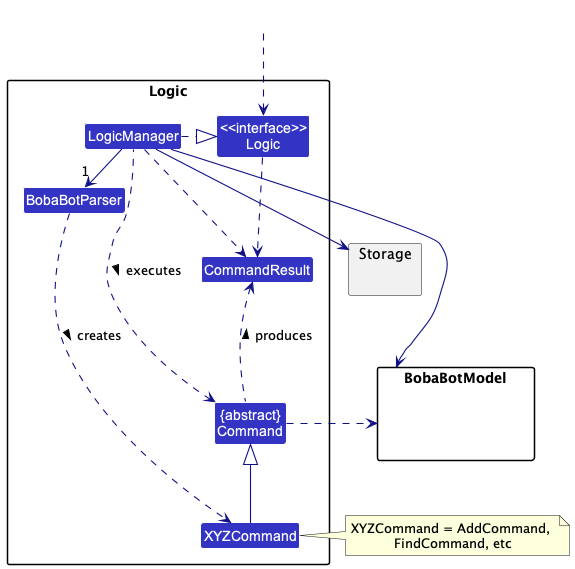

The diagram above was rendered by PlantUML. Its source (embedded in the PNG):
@startuml
!include style.puml
skinparam arrowThickness 1.1
skinparam arrowColor LOGIC_COLOR_T4
skinparam classBackgroundColor LOGIC_COLOR

package Logic {

Class BobaBotParser
Class XYZCommand
Class CommandResult
Class "{abstract}\nCommand" as Command


Class "<<interface>>\nLogic" as Logic
Class LogicManager
}

package BobaBotModel{
Class HiddenModel #FFFFFF
}

package Storage{
}

Class HiddenOutside #FFFFFF
HiddenOutside ..> Logic

LogicManager .right.|> Logic
LogicManager -right->"1" BobaBotParser
BobaBotParser ..> XYZCommand : creates >

XYZCommand -up-|> Command
LogicManager .left.> Command : executes >

LogicManager --> BobaBotModel
LogicManager --> Storage
Storage --[hidden] BobaBotModel
Command .[hidden]up.> Storage
Command .right.> BobaBotModel
note right of XYZCommand: XYZCommand = AddCommand, \nFindCommand, etc

Logic ..> CommandResult
LogicManager .down.> CommandResult
Command .up.> CommandResult : produces >
@enduml